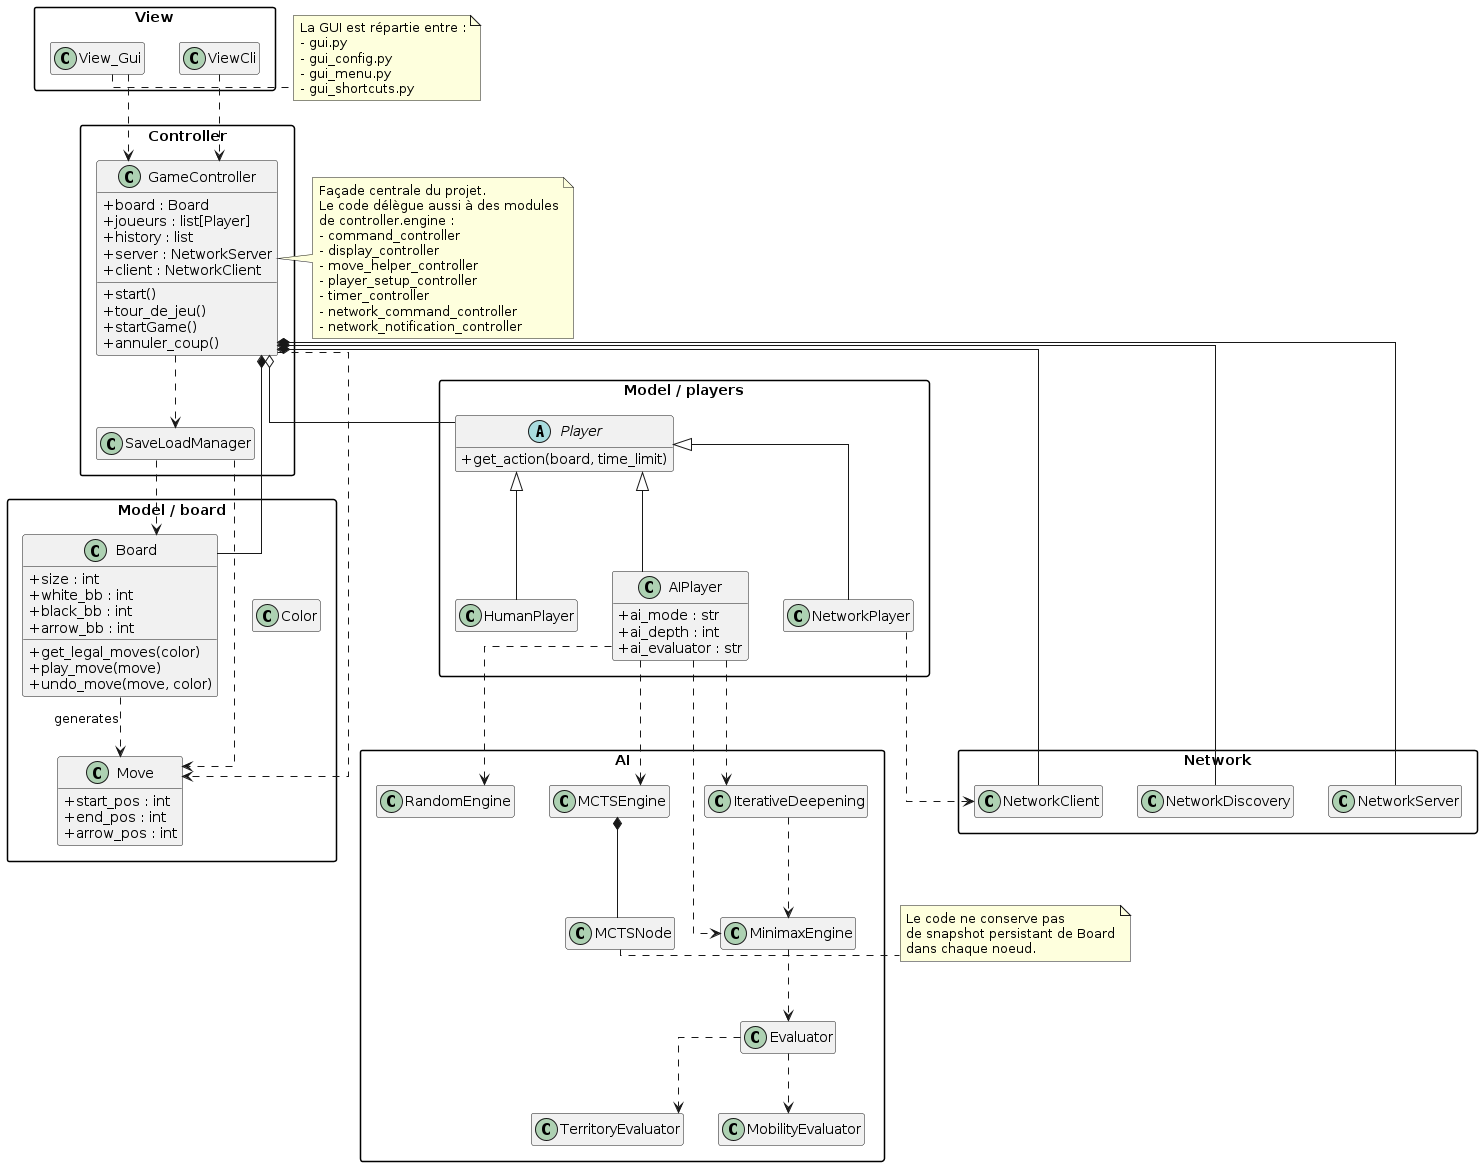

The diagram above was rendered by PlantUML. Its source (embedded in the PNG):
@startuml
top to bottom direction
hide empty members
skinparam classAttributeIconSize 0
skinparam packageStyle rectangle
skinparam shadowing false
skinparam linetype ortho

package "View" {
  class ViewCli
  class View_Gui
}

package "Controller" {
  class GameController {
    +board : Board
    +joueurs : list[Player]
    +history : list
    +server : NetworkServer
    +client : NetworkClient
    +start()
    +tour_de_jeu()
    +startGame()
    +annuler_coup()
  }

  class SaveLoadManager
}

package "Model / board" {
  class Board {
    +size : int
    +white_bb : int
    +black_bb : int
    +arrow_bb : int
    +get_legal_moves(color)
    +play_move(move)
    +undo_move(move, color)
  }

  class Move {
    +start_pos : int
    +end_pos : int
    +arrow_pos : int
  }

  class Color
}

package "Model / players" {
  abstract class Player {
    +get_action(board, time_limit)
  }

  class HumanPlayer
  class AIPlayer {
    +ai_mode : str
    +ai_depth : int
    +ai_evaluator : str
  }
  class NetworkPlayer
}

package "AI" {
  class RandomEngine
  class MinimaxEngine
  class IterativeDeepening
  class MCTSEngine
  class MCTSNode
  class Evaluator
  class TerritoryEvaluator
  class MobilityEvaluator
}

package "Network" {
  class NetworkServer
  class NetworkClient
  class NetworkDiscovery
}

Player <|-- HumanPlayer
Player <|-- AIPlayer
Player <|-- NetworkPlayer

AIPlayer ..> RandomEngine
AIPlayer ..> MinimaxEngine
AIPlayer ..> IterativeDeepening
AIPlayer ..> MCTSEngine

MinimaxEngine ..> Evaluator
IterativeDeepening ..> MinimaxEngine
Evaluator ..> TerritoryEvaluator
Evaluator ..> MobilityEvaluator
MCTSEngine *-- MCTSNode

ViewCli ..> GameController
View_Gui ..> GameController

GameController *-- Board
GameController o-- Player
GameController ..> Move
GameController ..> SaveLoadManager
GameController *-- NetworkServer
GameController *-- NetworkClient
GameController *-- NetworkDiscovery

SaveLoadManager ..> Board
SaveLoadManager ..> Move
Board ..> Move : generates
NetworkPlayer ..> NetworkClient

note right of GameController
Façade centrale du projet.
Le code délègue aussi à des modules
de controller.engine :
- command_controller
- display_controller
- move_helper_controller
- player_setup_controller
- timer_controller
- network_command_controller
- network_notification_controller
end note

note right of View_Gui
La GUI est répartie entre :
- gui.py
- gui_config.py
- gui_menu.py
- gui_shortcuts.py
end note

note right of MCTSNode
Le code ne conserve pas
de snapshot persistant de Board
dans chaque noeud.
end note
@enduml